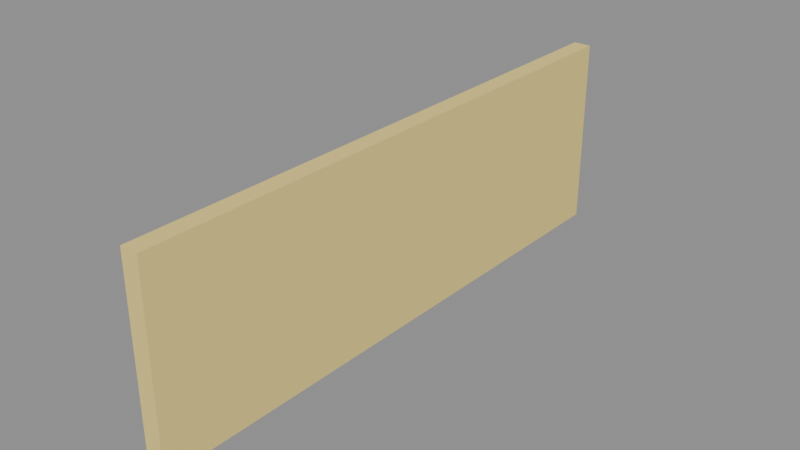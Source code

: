 # Source: placa_setor_13.blend  (saved by Blender 5.3.31; exported with 4.5.12 LTS)
import bpy
from mathutils import Matrix  # noqa: F401  (used for matrix-valued properties, if any)

bpy.ops.wm.read_factory_settings(use_empty=True)
scene = bpy.context.scene
scene.name = 'Scene'

# ---- collections
col_atacarejo = bpy.data.collections.new('Atacarejo'); scene.collection.children.link(col_atacarejo)

# ---- materials (node trees are filled in below, after node groups)
mat_placasetor = bpy.data.materials.new('PlacaSetor')
mat_placasetor.diffuse_color = (0.8784, 0.702, 0.2275, 1.0)
mat_digito = bpy.data.materials.new('Digito')
mat_digito.diffuse_color = (0.08627, 0.09412, 0.102, 1.0)

# ---- material node trees
mat_placasetor.use_nodes = True; mat_placasetor.node_tree.nodes.clear()
_N = mat_placasetor.node_tree.nodes; _L = mat_placasetor.node_tree.links
n0 = _N.new('ShaderNodeBsdfPrincipled'); n0.name = 'Principled BSDF'; n0.location = (-200, 100)
n0.inputs[0].default_value = (0.8784, 0.702, 0.2275, 1.0)
n0.inputs[2].default_value = 0.9
n0.inputs[10].default_value = 0.005
n1 = _N.new('ShaderNodeOutputMaterial'); n1.name = 'Material Output'; n1.location = (200, 100)
_L.new(n0.outputs[0], n1.inputs[0])
n1.is_active_output = True
mat_digito.use_nodes = True; mat_digito.node_tree.nodes.clear()
_N = mat_digito.node_tree.nodes; _L = mat_digito.node_tree.links
n0 = _N.new('ShaderNodeBsdfPrincipled'); n0.name = 'Principled BSDF'; n0.location = (-200, 100)
n0.inputs[0].default_value = (0.08627, 0.09412, 0.102, 1.0)
n0.inputs[2].default_value = 0.9
n0.inputs[10].default_value = 0.005
n1 = _N.new('ShaderNodeOutputMaterial'); n1.name = 'Material Output'; n1.location = (200, 100)
_L.new(n0.outputs[0], n1.inputs[0])
n1.is_active_output = True

# ---- meshes
me_placa_setor_13 = bpy.data.meshes.new('placa_setor_13')
me_placa_setor_13.from_pydata([(-0.012, -0.6, -0.2), (-0.012, -0.6, 0.2), (-0.012, 0.6, -0.2), (-0.012, 0.6, 0.2), (0.025, -0.6, -0.2), (0.025, -0.6, 0.2), (0.025, 0.6, -0.2), (0.025, 0.6, 0.2), (-0.025, 0.13, -0.12), (-0.025, 0.13, 0.12), (-0.025, 0.18, -0.12), (-0.025, 0.18, 0.12), (-0.012, 0.13, -0.12), (-0.012, 0.13, 0.12), (-0.012, 0.18, -0.12), (-0.012, 0.18, 0.12), (-0.025, -0.26, 0.0775), (-0.025, -0.26, 0.1225), (-0.025, -0.1, 0.0775), (-0.025, -0.1, 0.1225), (-0.012, -0.26, 0.0775), (-0.012, -0.26, 0.1225), (-0.012, -0.1, 0.0775), (-0.012, -0.1, 0.1225), (-0.025, -0.26, -0.02), (-0.025, -0.26, 0.02), (-0.025, -0.1, -0.02), (-0.025, -0.1, 0.02), (-0.012, -0.26, -0.02), (-0.012, -0.26, 0.02), (-0.012, -0.1, -0.02), (-0.012, -0.1, 0.02), (-0.025, -0.26, -0.1225), (-0.025, -0.26, -0.0775), (-0.025, -0.1, -0.1225), (-0.025, -0.1, -0.0775), (-0.012, -0.26, -0.1225), (-0.012, -0.26, -0.0775), (-0.012, -0.1, -0.1225), (-0.012, -0.1, -0.0775), (-0.025, -0.2605, 0.0), (-0.025, -0.2605, 0.1), (-0.025, -0.2155, 0.0), (-0.025, -0.2155, 0.1), (-0.012, -0.2605, 0.0), (-0.012, -0.2605, 0.1), (-0.012, -0.2155, 0.0), (-0.012, -0.2155, 0.1), (-0.025, -0.2605, -0.1), (-0.025, -0.2605, 0.0), (-0.025, -0.2155, -0.1), (-0.025, -0.2155, 0.0), (-0.012, -0.2605, -0.1), (-0.012, -0.2605, 0.0), (-0.012, -0.2155, -0.1), (-0.012, -0.2155, 0.0)], [], [(0, 1, 3, 2), (2, 3, 7, 6), (6, 7, 5, 4), (4, 5, 1, 0), (2, 6, 4, 0), (7, 3, 1, 5), (8, 9, 11, 10), (10, 11, 15, 14), (14, 15, 13, 12), (12, 13, 9, 8), (10, 14, 12, 8), (15, 11, 9, 13), (16, 17, 19, 18), (18, 19, 23, 22), (22, 23, 21, 20), (20, 21, 17, 16), (18, 22, 20, 16), (23, 19, 17, 21), (24, 25, 27, 26), (26, 27, 31, 30), (30, 31, 29, 28), (28, 29, 25, 24), (26, 30, 28, 24), (31, 27, 25, 29), (32, 33, 35, 34), (34, 35, 39, 38), (38, 39, 37, 36), (36, 37, 33, 32), (34, 38, 36, 32), (39, 35, 33, 37), (40, 41, 43, 42), (42, 43, 47, 46), (46, 47, 45, 44), (44, 45, 41, 40), (42, 46, 44, 40), (47, 43, 41, 45), (48, 49, 51, 50), (50, 51, 55, 54), (54, 55, 53, 52), (52, 53, 49, 48), (50, 54, 52, 48), (55, 51, 49, 53)])
me_placa_setor_13.polygons.foreach_set('material_index', [0, 0, 0, 0, 0, 0, 1, 1, 1, 1, 1, 1, 1, 1, 1, 1, 1, 1, 1, 1, 1, 1, 1, 1, 1, 1, 1, 1, 1, 1, 1, 1, 1, 1, 1, 1, 1, 1, 1, 1, 1, 1])
me_placa_setor_13.materials.append(mat_placasetor)
me_placa_setor_13.materials.append(mat_digito)
me_placa_setor_13.update()

# ---- objects
ob_placa_setor_13 = bpy.data.objects.new('placa_setor_13', me_placa_setor_13)

# ---- transforms, parenting, visibility, modifiers, constraints
ob_placa_setor_13.location = (0.0, 0.0, 0.0)

# ---- collection membership
col_atacarejo.objects.link(ob_placa_setor_13)

# ---- scene / render settings (as saved in the file)
scene.frame_start = 1; scene.frame_end = 250; scene.frame_set(1)
scene.render.engine = 'BLENDER_EEVEE_NEXT'
scene.render.bake_bias = 0.0
scene.render.bake_samples = 0
scene.render.compositor_device = 'GPU'
scene.eevee.use_volume_custom_range = False
scene.eevee.fast_gi_thickness_near = 0.1
scene.eevee.fast_gi_thickness_far = 0.0
scene.eevee.ray_tracing_options.screen_trace_thickness = 0.1
bpy.context.view_layer.update()

# ---- added for rendering (the .blend has no active camera and no usable light): camera, sun + grey world if the file has none
cam_auto = bpy.data.cameras.new('AutoCamera')
cam_auto.lens = 50.0
cam_auto.sensor_width = 36.0
cam_auto.clip_end = 1000.0
ob_auto_camera = bpy.data.objects.new('AutoCamera', cam_auto)
scene.collection.objects.link(ob_auto_camera)
ob_auto_camera.location = (1.17124, -1.40549, 0.936993)
ob_auto_camera.rotation_euler = (1.09748, -7.21219e-08, 0.694738)
scene.camera = ob_auto_camera
light_auto_sun = bpy.data.lights.new('AutoSun', 'SUN')
light_auto_sun.energy = 3.0
light_auto_sun.angle = 0.0523599
ob_auto_sun = bpy.data.objects.new('AutoSun', light_auto_sun)
scene.collection.objects.link(ob_auto_sun)
ob_auto_sun.rotation_euler = (0.872665, 0.174533, 0.523599)
if scene.world is None:
    world_auto = bpy.data.worlds.new('AutoWorld')
    world_auto.color = (0.3, 0.3, 0.3)
    scene.world = world_auto
bpy.context.view_layer.update()
